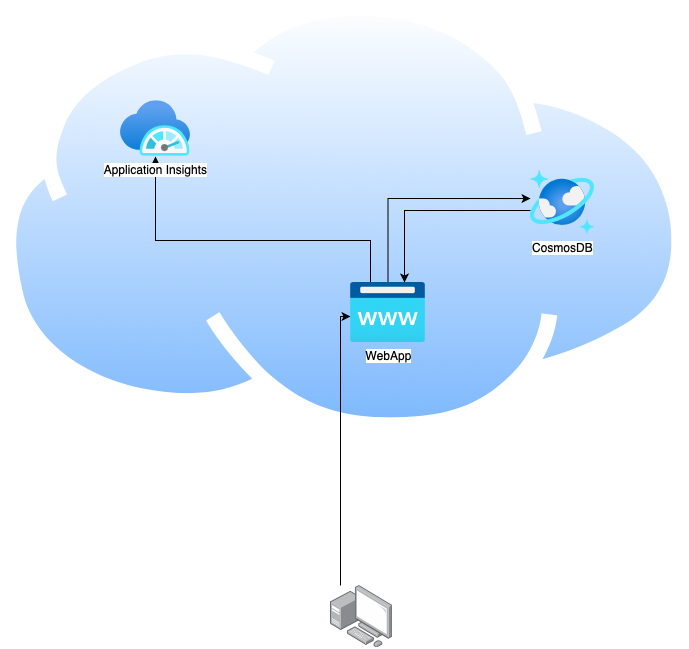

The diagram above was exported from draw.io. Its source (the exported page's mxGraphModel, read from the mxfile embedded in the PNG):
<mxGraphModel dx="2066" dy="1085" grid="1" gridSize="10" guides="1" tooltips="1" connect="1" arrows="1" fold="1" page="1" pageScale="1" pageWidth="827" pageHeight="1169" math="0" shadow="0">
  <root>
    <mxCell id="0" />
    <mxCell id="1" parent="0" />
    <mxCell id="fKeC9NgNb8mdT3dATZrr-6" value="" style="aspect=fixed;perimeter=ellipsePerimeter;html=1;align=center;shadow=0;dashed=0;spacingTop=3;image;image=img/lib/active_directory/internet_cloud.svg;" vertex="1" parent="1">
      <mxGeometry x="10" width="687.46" height="433.1" as="geometry" />
    </mxCell>
    <mxCell id="fKeC9NgNb8mdT3dATZrr-9" style="edgeStyle=orthogonalEdgeStyle;rounded=0;orthogonalLoop=1;jettySize=auto;html=1;entryX=0;entryY=0.438;entryDx=0;entryDy=0;entryPerimeter=0;" edge="1" parent="1" source="fKeC9NgNb8mdT3dATZrr-1" target="fKeC9NgNb8mdT3dATZrr-2">
      <mxGeometry relative="1" as="geometry">
        <Array as="points">
          <mxPoint x="398" y="198" />
        </Array>
      </mxGeometry>
    </mxCell>
    <mxCell id="fKeC9NgNb8mdT3dATZrr-12" style="edgeStyle=orthogonalEdgeStyle;rounded=0;orthogonalLoop=1;jettySize=auto;html=1;" edge="1" parent="1" source="fKeC9NgNb8mdT3dATZrr-1" target="fKeC9NgNb8mdT3dATZrr-3">
      <mxGeometry relative="1" as="geometry">
        <Array as="points">
          <mxPoint x="380" y="240" />
          <mxPoint x="165" y="240" />
        </Array>
      </mxGeometry>
    </mxCell>
    <mxCell id="fKeC9NgNb8mdT3dATZrr-1" value="WebApp" style="aspect=fixed;html=1;points=[];align=center;image;fontSize=12;image=img/lib/azure2/app_services/App_Service_Domains.svg;" vertex="1" parent="1">
      <mxGeometry x="360" y="282" width="75" height="60" as="geometry" />
    </mxCell>
    <mxCell id="fKeC9NgNb8mdT3dATZrr-11" style="edgeStyle=orthogonalEdgeStyle;rounded=0;orthogonalLoop=1;jettySize=auto;html=1;entryX=0.72;entryY=0;entryDx=0;entryDy=0;entryPerimeter=0;" edge="1" parent="1" source="fKeC9NgNb8mdT3dATZrr-2" target="fKeC9NgNb8mdT3dATZrr-1">
      <mxGeometry relative="1" as="geometry">
        <Array as="points">
          <mxPoint x="414" y="210" />
        </Array>
      </mxGeometry>
    </mxCell>
    <mxCell id="fKeC9NgNb8mdT3dATZrr-2" value="CosmosDB" style="aspect=fixed;html=1;points=[];align=center;image;fontSize=12;image=img/lib/azure2/databases/Azure_Cosmos_DB.svg;" vertex="1" parent="1">
      <mxGeometry x="540" y="170" width="64" height="64" as="geometry" />
    </mxCell>
    <mxCell id="fKeC9NgNb8mdT3dATZrr-3" value="Application Insights&lt;br&gt;" style="aspect=fixed;html=1;points=[];align=center;image;fontSize=12;image=img/lib/azure2/monitor/SAP_Azure_Monitor.svg;" vertex="1" parent="1">
      <mxGeometry x="130" y="100" width="70" height="56.00000000000001" as="geometry" />
    </mxCell>
    <mxCell id="fKeC9NgNb8mdT3dATZrr-8" style="edgeStyle=orthogonalEdgeStyle;rounded=0;orthogonalLoop=1;jettySize=auto;html=1;" edge="1" parent="1" source="fKeC9NgNb8mdT3dATZrr-7" target="fKeC9NgNb8mdT3dATZrr-1">
      <mxGeometry relative="1" as="geometry">
        <Array as="points">
          <mxPoint x="350" y="316" />
        </Array>
      </mxGeometry>
    </mxCell>
    <mxCell id="fKeC9NgNb8mdT3dATZrr-7" value="" style="points=[];aspect=fixed;html=1;align=center;shadow=0;dashed=0;image;image=img/lib/allied_telesis/computer_and_terminals/Personal_Computer_with_Server.svg;" vertex="1" parent="1">
      <mxGeometry x="340" y="585" width="62.400000000000006" height="62.400000000000006" as="geometry" />
    </mxCell>
  </root>
</mxGraphModel>